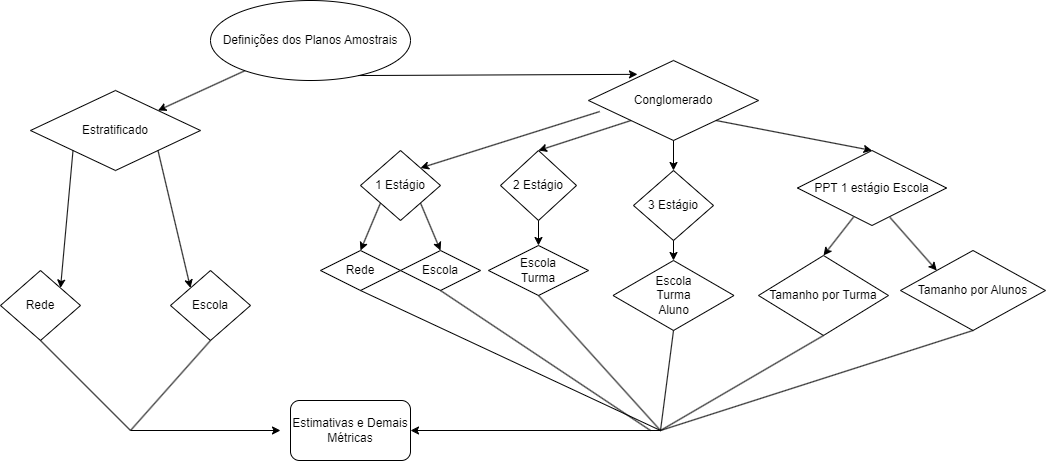

The diagram above was exported from draw.io. Its source (the exported page's mxGraphModel, read from the mxfile embedded in the PNG):
<mxGraphModel dx="1290" dy="581" grid="1" gridSize="10" guides="1" tooltips="1" connect="1" arrows="1" fold="1" page="1" pageScale="1" pageWidth="827" pageHeight="1169" math="0" shadow="0">
  <root>
    <mxCell id="WIyWlLk6GJQsqaUBKTNV-0" />
    <mxCell id="WIyWlLk6GJQsqaUBKTNV-1" parent="WIyWlLk6GJQsqaUBKTNV-0" />
    <mxCell id="vLVDUhkZnC0GeXUlwKcd-1" value="Estratificado" style="rhombus;whiteSpace=wrap;html=1;" parent="WIyWlLk6GJQsqaUBKTNV-1" vertex="1">
      <mxGeometry x="60" y="90" width="170" height="80" as="geometry" />
    </mxCell>
    <mxCell id="vLVDUhkZnC0GeXUlwKcd-2" value="Definições dos Planos Amostrais" style="ellipse;whiteSpace=wrap;html=1;" parent="WIyWlLk6GJQsqaUBKTNV-1" vertex="1">
      <mxGeometry x="240" width="200" height="80" as="geometry" />
    </mxCell>
    <mxCell id="vLVDUhkZnC0GeXUlwKcd-3" value="Conglomerado" style="rhombus;whiteSpace=wrap;html=1;" parent="WIyWlLk6GJQsqaUBKTNV-1" vertex="1">
      <mxGeometry x="618" y="60" width="170" height="80" as="geometry" />
    </mxCell>
    <mxCell id="vLVDUhkZnC0GeXUlwKcd-4" value="Rede" style="rhombus;whiteSpace=wrap;html=1;" parent="WIyWlLk6GJQsqaUBKTNV-1" vertex="1">
      <mxGeometry x="30" y="270" width="80" height="70" as="geometry" />
    </mxCell>
    <mxCell id="vLVDUhkZnC0GeXUlwKcd-6" value="Escola" style="rhombus;whiteSpace=wrap;html=1;" parent="WIyWlLk6GJQsqaUBKTNV-1" vertex="1">
      <mxGeometry x="200" y="270" width="80" height="70" as="geometry" />
    </mxCell>
    <mxCell id="vLVDUhkZnC0GeXUlwKcd-8" value="Estimativas e Demais Métricas" style="rounded=1;whiteSpace=wrap;html=1;" parent="WIyWlLk6GJQsqaUBKTNV-1" vertex="1">
      <mxGeometry x="320" y="400" width="120" height="60" as="geometry" />
    </mxCell>
    <mxCell id="vLVDUhkZnC0GeXUlwKcd-10" value="" style="endArrow=classic;html=1;rounded=0;entryX=1;entryY=0;entryDx=0;entryDy=0;" parent="WIyWlLk6GJQsqaUBKTNV-1" source="vLVDUhkZnC0GeXUlwKcd-2" target="vLVDUhkZnC0GeXUlwKcd-1" edge="1">
      <mxGeometry width="50" height="50" relative="1" as="geometry">
        <mxPoint x="300" y="140" as="sourcePoint" />
        <mxPoint x="210" y="180" as="targetPoint" />
      </mxGeometry>
    </mxCell>
    <mxCell id="vLVDUhkZnC0GeXUlwKcd-11" value="" style="endArrow=classic;html=1;rounded=0;exitX=0.738;exitY=0.938;exitDx=0;exitDy=0;exitPerimeter=0;entryX=0.288;entryY=0.173;entryDx=0;entryDy=0;entryPerimeter=0;" parent="WIyWlLk6GJQsqaUBKTNV-1" source="vLVDUhkZnC0GeXUlwKcd-2" target="vLVDUhkZnC0GeXUlwKcd-3" edge="1">
      <mxGeometry width="50" height="50" relative="1" as="geometry">
        <mxPoint x="300" y="135" as="sourcePoint" />
        <mxPoint x="470" y="190" as="targetPoint" />
      </mxGeometry>
    </mxCell>
    <mxCell id="vLVDUhkZnC0GeXUlwKcd-12" value="" style="endArrow=classic;html=1;rounded=0;" parent="WIyWlLk6GJQsqaUBKTNV-1" edge="1">
      <mxGeometry width="50" height="50" relative="1" as="geometry">
        <mxPoint x="160" y="430" as="sourcePoint" />
        <mxPoint x="310" y="430" as="targetPoint" />
      </mxGeometry>
    </mxCell>
    <mxCell id="vLVDUhkZnC0GeXUlwKcd-14" value="" style="endArrow=none;html=1;rounded=0;exitX=0.5;exitY=1;exitDx=0;exitDy=0;" parent="WIyWlLk6GJQsqaUBKTNV-1" source="vLVDUhkZnC0GeXUlwKcd-4" edge="1">
      <mxGeometry width="50" height="50" relative="1" as="geometry">
        <mxPoint x="100" y="450" as="sourcePoint" />
        <mxPoint x="160" y="430" as="targetPoint" />
      </mxGeometry>
    </mxCell>
    <mxCell id="vLVDUhkZnC0GeXUlwKcd-15" value="" style="endArrow=none;html=1;rounded=0;entryX=0.5;entryY=1;entryDx=0;entryDy=0;" parent="WIyWlLk6GJQsqaUBKTNV-1" target="vLVDUhkZnC0GeXUlwKcd-6" edge="1">
      <mxGeometry width="50" height="50" relative="1" as="geometry">
        <mxPoint x="160" y="430" as="sourcePoint" />
        <mxPoint x="260" y="370" as="targetPoint" />
      </mxGeometry>
    </mxCell>
    <mxCell id="vLVDUhkZnC0GeXUlwKcd-16" value="" style="endArrow=classic;html=1;rounded=0;exitX=0;exitY=1;exitDx=0;exitDy=0;entryX=1;entryY=0;entryDx=0;entryDy=0;" parent="WIyWlLk6GJQsqaUBKTNV-1" source="vLVDUhkZnC0GeXUlwKcd-1" target="vLVDUhkZnC0GeXUlwKcd-4" edge="1">
      <mxGeometry width="50" height="50" relative="1" as="geometry">
        <mxPoint x="130" y="340" as="sourcePoint" />
        <mxPoint x="180" y="290" as="targetPoint" />
      </mxGeometry>
    </mxCell>
    <mxCell id="vLVDUhkZnC0GeXUlwKcd-17" value="" style="endArrow=classic;html=1;rounded=0;exitX=1;exitY=1;exitDx=0;exitDy=0;entryX=0;entryY=0;entryDx=0;entryDy=0;" parent="WIyWlLk6GJQsqaUBKTNV-1" source="vLVDUhkZnC0GeXUlwKcd-1" target="vLVDUhkZnC0GeXUlwKcd-6" edge="1">
      <mxGeometry width="50" height="50" relative="1" as="geometry">
        <mxPoint x="150" y="330" as="sourcePoint" />
        <mxPoint x="200" y="280" as="targetPoint" />
      </mxGeometry>
    </mxCell>
    <mxCell id="vLVDUhkZnC0GeXUlwKcd-18" value="1 Estágio" style="rhombus;whiteSpace=wrap;html=1;" parent="WIyWlLk6GJQsqaUBKTNV-1" vertex="1">
      <mxGeometry x="390" y="150" width="80" height="70" as="geometry" />
    </mxCell>
    <mxCell id="vLVDUhkZnC0GeXUlwKcd-19" value="2 Estágio" style="rhombus;whiteSpace=wrap;html=1;" parent="WIyWlLk6GJQsqaUBKTNV-1" vertex="1">
      <mxGeometry x="530" y="150" width="76" height="70" as="geometry" />
    </mxCell>
    <mxCell id="vLVDUhkZnC0GeXUlwKcd-20" value="3 Estágio" style="rhombus;whiteSpace=wrap;html=1;" parent="WIyWlLk6GJQsqaUBKTNV-1" vertex="1">
      <mxGeometry x="663" y="170" width="80" height="70" as="geometry" />
    </mxCell>
    <mxCell id="vLVDUhkZnC0GeXUlwKcd-21" value="" style="endArrow=classic;html=1;rounded=0;exitX=0.066;exitY=0.638;exitDx=0;exitDy=0;entryX=1;entryY=0;entryDx=0;entryDy=0;exitPerimeter=0;" parent="WIyWlLk6GJQsqaUBKTNV-1" source="vLVDUhkZnC0GeXUlwKcd-3" target="vLVDUhkZnC0GeXUlwKcd-18" edge="1">
      <mxGeometry width="50" height="50" relative="1" as="geometry">
        <mxPoint x="430" y="400" as="sourcePoint" />
        <mxPoint x="480" y="350" as="targetPoint" />
      </mxGeometry>
    </mxCell>
    <mxCell id="vLVDUhkZnC0GeXUlwKcd-22" value="" style="endArrow=classic;html=1;rounded=0;exitX=0;exitY=1;exitDx=0;exitDy=0;entryX=0.5;entryY=0;entryDx=0;entryDy=0;" parent="WIyWlLk6GJQsqaUBKTNV-1" source="vLVDUhkZnC0GeXUlwKcd-3" target="vLVDUhkZnC0GeXUlwKcd-19" edge="1">
      <mxGeometry width="50" height="50" relative="1" as="geometry">
        <mxPoint x="500" y="370" as="sourcePoint" />
        <mxPoint x="550" y="320" as="targetPoint" />
      </mxGeometry>
    </mxCell>
    <mxCell id="vLVDUhkZnC0GeXUlwKcd-23" value="" style="endArrow=classic;html=1;rounded=0;entryX=0.5;entryY=0;entryDx=0;entryDy=0;exitX=0.5;exitY=1;exitDx=0;exitDy=0;" parent="WIyWlLk6GJQsqaUBKTNV-1" source="vLVDUhkZnC0GeXUlwKcd-3" target="vLVDUhkZnC0GeXUlwKcd-20" edge="1">
      <mxGeometry width="50" height="50" relative="1" as="geometry">
        <mxPoint x="680" y="140" as="sourcePoint" />
        <mxPoint x="620" y="340" as="targetPoint" />
      </mxGeometry>
    </mxCell>
    <mxCell id="vLVDUhkZnC0GeXUlwKcd-24" value="Escola" style="rhombus;whiteSpace=wrap;html=1;" parent="WIyWlLk6GJQsqaUBKTNV-1" vertex="1">
      <mxGeometry x="430" y="250" width="80" height="40" as="geometry" />
    </mxCell>
    <mxCell id="vLVDUhkZnC0GeXUlwKcd-25" value="Rede" style="rhombus;whiteSpace=wrap;html=1;" parent="WIyWlLk6GJQsqaUBKTNV-1" vertex="1">
      <mxGeometry x="350" y="250" width="80" height="40" as="geometry" />
    </mxCell>
    <mxCell id="vLVDUhkZnC0GeXUlwKcd-27" value="" style="endArrow=classic;html=1;rounded=0;exitX=0;exitY=1;exitDx=0;exitDy=0;entryX=0.5;entryY=0;entryDx=0;entryDy=0;" parent="WIyWlLk6GJQsqaUBKTNV-1" source="vLVDUhkZnC0GeXUlwKcd-18" target="vLVDUhkZnC0GeXUlwKcd-25" edge="1">
      <mxGeometry width="50" height="50" relative="1" as="geometry">
        <mxPoint x="420" y="230" as="sourcePoint" />
        <mxPoint x="470" y="180" as="targetPoint" />
      </mxGeometry>
    </mxCell>
    <mxCell id="vLVDUhkZnC0GeXUlwKcd-28" value="" style="endArrow=classic;html=1;rounded=0;exitX=1;exitY=1;exitDx=0;exitDy=0;entryX=0.5;entryY=0;entryDx=0;entryDy=0;" parent="WIyWlLk6GJQsqaUBKTNV-1" source="vLVDUhkZnC0GeXUlwKcd-18" target="vLVDUhkZnC0GeXUlwKcd-24" edge="1">
      <mxGeometry width="50" height="50" relative="1" as="geometry">
        <mxPoint x="420" y="270" as="sourcePoint" />
        <mxPoint x="470" y="220" as="targetPoint" />
      </mxGeometry>
    </mxCell>
    <mxCell id="vLVDUhkZnC0GeXUlwKcd-29" value="Escola&lt;br&gt;Turma" style="rhombus;whiteSpace=wrap;html=1;" parent="WIyWlLk6GJQsqaUBKTNV-1" vertex="1">
      <mxGeometry x="518" y="245" width="100" height="50" as="geometry" />
    </mxCell>
    <mxCell id="vLVDUhkZnC0GeXUlwKcd-30" value="" style="endArrow=classic;html=1;rounded=0;exitX=0.5;exitY=1;exitDx=0;exitDy=0;entryX=0.5;entryY=0;entryDx=0;entryDy=0;" parent="WIyWlLk6GJQsqaUBKTNV-1" source="vLVDUhkZnC0GeXUlwKcd-19" target="vLVDUhkZnC0GeXUlwKcd-29" edge="1">
      <mxGeometry width="50" height="50" relative="1" as="geometry">
        <mxPoint x="520" y="440" as="sourcePoint" />
        <mxPoint x="570" y="390" as="targetPoint" />
      </mxGeometry>
    </mxCell>
    <mxCell id="vLVDUhkZnC0GeXUlwKcd-31" value="Escola&lt;br&gt;Turma&lt;br&gt;Aluno" style="rhombus;whiteSpace=wrap;html=1;" parent="WIyWlLk6GJQsqaUBKTNV-1" vertex="1">
      <mxGeometry x="642.5" y="260" width="121" height="70" as="geometry" />
    </mxCell>
    <mxCell id="vLVDUhkZnC0GeXUlwKcd-32" value="" style="endArrow=classic;html=1;rounded=0;exitX=0.5;exitY=1;exitDx=0;exitDy=0;entryX=0.5;entryY=0;entryDx=0;entryDy=0;" parent="WIyWlLk6GJQsqaUBKTNV-1" source="vLVDUhkZnC0GeXUlwKcd-20" target="vLVDUhkZnC0GeXUlwKcd-31" edge="1">
      <mxGeometry width="50" height="50" relative="1" as="geometry">
        <mxPoint x="610" y="400" as="sourcePoint" />
        <mxPoint x="660" y="350" as="targetPoint" />
      </mxGeometry>
    </mxCell>
    <mxCell id="vLVDUhkZnC0GeXUlwKcd-33" value="PPT 1 estágio Escola" style="rhombus;whiteSpace=wrap;html=1;" parent="WIyWlLk6GJQsqaUBKTNV-1" vertex="1">
      <mxGeometry x="827" y="150" width="149" height="75" as="geometry" />
    </mxCell>
    <mxCell id="vLVDUhkZnC0GeXUlwKcd-34" value="" style="endArrow=classic;html=1;rounded=0;exitX=1;exitY=1;exitDx=0;exitDy=0;entryX=0.5;entryY=0;entryDx=0;entryDy=0;" parent="WIyWlLk6GJQsqaUBKTNV-1" source="vLVDUhkZnC0GeXUlwKcd-3" target="vLVDUhkZnC0GeXUlwKcd-33" edge="1">
      <mxGeometry width="50" height="50" relative="1" as="geometry">
        <mxPoint x="690" y="360" as="sourcePoint" />
        <mxPoint x="740" y="310" as="targetPoint" />
      </mxGeometry>
    </mxCell>
    <mxCell id="vLVDUhkZnC0GeXUlwKcd-35" value="Tamanho por Turma" style="rhombus;whiteSpace=wrap;html=1;" parent="WIyWlLk6GJQsqaUBKTNV-1" vertex="1">
      <mxGeometry x="788" y="255" width="130" height="80" as="geometry" />
    </mxCell>
    <mxCell id="vLVDUhkZnC0GeXUlwKcd-36" value="Tamanho por Alunos" style="rhombus;whiteSpace=wrap;html=1;" parent="WIyWlLk6GJQsqaUBKTNV-1" vertex="1">
      <mxGeometry x="930" y="250" width="145" height="80" as="geometry" />
    </mxCell>
    <mxCell id="vLVDUhkZnC0GeXUlwKcd-37" value="" style="endArrow=classic;html=1;rounded=0;exitX=0.376;exitY=0.888;exitDx=0;exitDy=0;exitPerimeter=0;entryX=0.5;entryY=0;entryDx=0;entryDy=0;" parent="WIyWlLk6GJQsqaUBKTNV-1" source="vLVDUhkZnC0GeXUlwKcd-33" target="vLVDUhkZnC0GeXUlwKcd-35" edge="1">
      <mxGeometry width="50" height="50" relative="1" as="geometry">
        <mxPoint x="790" y="410" as="sourcePoint" />
        <mxPoint x="840" y="360" as="targetPoint" />
      </mxGeometry>
    </mxCell>
    <mxCell id="vLVDUhkZnC0GeXUlwKcd-38" value="" style="endArrow=classic;html=1;rounded=0;exitX=0.621;exitY=0.893;exitDx=0;exitDy=0;entryX=0;entryY=0;entryDx=0;entryDy=0;exitPerimeter=0;" parent="WIyWlLk6GJQsqaUBKTNV-1" source="vLVDUhkZnC0GeXUlwKcd-33" target="vLVDUhkZnC0GeXUlwKcd-36" edge="1">
      <mxGeometry width="50" height="50" relative="1" as="geometry">
        <mxPoint x="870" y="400" as="sourcePoint" />
        <mxPoint x="920" y="350" as="targetPoint" />
      </mxGeometry>
    </mxCell>
    <mxCell id="vLVDUhkZnC0GeXUlwKcd-39" value="" style="endArrow=classic;html=1;rounded=0;entryX=1;entryY=0.5;entryDx=0;entryDy=0;" parent="WIyWlLk6GJQsqaUBKTNV-1" target="vLVDUhkZnC0GeXUlwKcd-8" edge="1">
      <mxGeometry width="50" height="50" relative="1" as="geometry">
        <mxPoint x="690" y="430" as="sourcePoint" />
        <mxPoint x="580" y="420" as="targetPoint" />
      </mxGeometry>
    </mxCell>
    <mxCell id="vLVDUhkZnC0GeXUlwKcd-40" value="" style="endArrow=none;html=1;rounded=0;entryX=0.5;entryY=1;entryDx=0;entryDy=0;" parent="WIyWlLk6GJQsqaUBKTNV-1" target="vLVDUhkZnC0GeXUlwKcd-25" edge="1">
      <mxGeometry width="50" height="50" relative="1" as="geometry">
        <mxPoint x="690" y="430" as="sourcePoint" />
        <mxPoint x="470" y="350" as="targetPoint" />
        <Array as="points">
          <mxPoint x="540" y="360" />
        </Array>
      </mxGeometry>
    </mxCell>
    <mxCell id="vLVDUhkZnC0GeXUlwKcd-41" value="" style="endArrow=none;html=1;rounded=0;" parent="WIyWlLk6GJQsqaUBKTNV-1" edge="1">
      <mxGeometry width="50" height="50" relative="1" as="geometry">
        <mxPoint x="680" y="430" as="sourcePoint" />
        <mxPoint x="470" y="290" as="targetPoint" />
      </mxGeometry>
    </mxCell>
    <mxCell id="vLVDUhkZnC0GeXUlwKcd-42" value="" style="endArrow=none;html=1;rounded=0;entryX=0.5;entryY=1;entryDx=0;entryDy=0;" parent="WIyWlLk6GJQsqaUBKTNV-1" target="vLVDUhkZnC0GeXUlwKcd-29" edge="1">
      <mxGeometry width="50" height="50" relative="1" as="geometry">
        <mxPoint x="690" y="430" as="sourcePoint" />
        <mxPoint x="570" y="330" as="targetPoint" />
      </mxGeometry>
    </mxCell>
    <mxCell id="vLVDUhkZnC0GeXUlwKcd-43" value="" style="endArrow=none;html=1;rounded=0;entryX=0.5;entryY=1;entryDx=0;entryDy=0;" parent="WIyWlLk6GJQsqaUBKTNV-1" target="vLVDUhkZnC0GeXUlwKcd-31" edge="1">
      <mxGeometry width="50" height="50" relative="1" as="geometry">
        <mxPoint x="690" y="430" as="sourcePoint" />
        <mxPoint x="750" y="430" as="targetPoint" />
      </mxGeometry>
    </mxCell>
    <mxCell id="vLVDUhkZnC0GeXUlwKcd-44" value="" style="endArrow=none;html=1;rounded=0;entryX=0.5;entryY=1;entryDx=0;entryDy=0;" parent="WIyWlLk6GJQsqaUBKTNV-1" target="vLVDUhkZnC0GeXUlwKcd-35" edge="1">
      <mxGeometry width="50" height="50" relative="1" as="geometry">
        <mxPoint x="690" y="430" as="sourcePoint" />
        <mxPoint x="810" y="450" as="targetPoint" />
      </mxGeometry>
    </mxCell>
    <mxCell id="vLVDUhkZnC0GeXUlwKcd-45" value="" style="endArrow=none;html=1;rounded=0;entryX=0.5;entryY=1;entryDx=0;entryDy=0;" parent="WIyWlLk6GJQsqaUBKTNV-1" target="vLVDUhkZnC0GeXUlwKcd-36" edge="1">
      <mxGeometry width="50" height="50" relative="1" as="geometry">
        <mxPoint x="690" y="430" as="sourcePoint" />
        <mxPoint x="790" y="450" as="targetPoint" />
      </mxGeometry>
    </mxCell>
  </root>
</mxGraphModel>